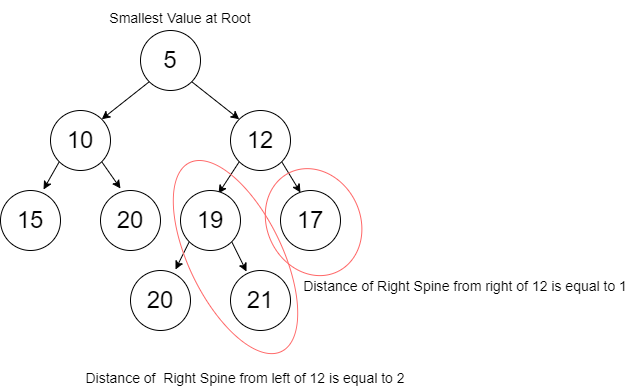

The diagram above was exported from draw.io. Its source (the exported page's mxGraphModel, read from the mxfile embedded in the PNG):
<mxGraphModel dx="1102" dy="865" grid="1" gridSize="10" guides="1" tooltips="1" connect="1" arrows="1" fold="1" page="1" pageScale="1" pageWidth="850" pageHeight="1100" math="0" shadow="0">
  <root>
    <mxCell id="0" />
    <mxCell id="1" parent="0" />
    <mxCell id="fKulvWmd8qT9k3X1Z2gB-9" style="rounded=0;orthogonalLoop=1;jettySize=auto;html=1;exitX=0;exitY=1;exitDx=0;exitDy=0;entryX=1;entryY=0;entryDx=0;entryDy=0;fontSize=24;" parent="1" source="fKulvWmd8qT9k3X1Z2gB-1" target="fKulvWmd8qT9k3X1Z2gB-2" edge="1">
      <mxGeometry relative="1" as="geometry" />
    </mxCell>
    <mxCell id="fKulvWmd8qT9k3X1Z2gB-10" style="edgeStyle=none;rounded=0;orthogonalLoop=1;jettySize=auto;html=1;exitX=1;exitY=1;exitDx=0;exitDy=0;entryX=0;entryY=0;entryDx=0;entryDy=0;fontSize=24;" parent="1" source="fKulvWmd8qT9k3X1Z2gB-1" target="fKulvWmd8qT9k3X1Z2gB-7" edge="1">
      <mxGeometry relative="1" as="geometry" />
    </mxCell>
    <mxCell id="fKulvWmd8qT9k3X1Z2gB-1" value="&lt;font style=&quot;font-size: 24px&quot;&gt;5&lt;/font&gt;" style="ellipse;whiteSpace=wrap;html=1;aspect=fixed;" parent="1" vertex="1">
      <mxGeometry x="190" y="80" width="60" height="60" as="geometry" />
    </mxCell>
    <mxCell id="fKulvWmd8qT9k3X1Z2gB-11" style="edgeStyle=none;rounded=0;orthogonalLoop=1;jettySize=auto;html=1;exitX=0;exitY=1;exitDx=0;exitDy=0;entryX=0.717;entryY=-0.017;entryDx=0;entryDy=0;entryPerimeter=0;fontSize=24;" parent="1" source="fKulvWmd8qT9k3X1Z2gB-2" target="fKulvWmd8qT9k3X1Z2gB-3" edge="1">
      <mxGeometry relative="1" as="geometry" />
    </mxCell>
    <mxCell id="fKulvWmd8qT9k3X1Z2gB-12" style="edgeStyle=none;rounded=0;orthogonalLoop=1;jettySize=auto;html=1;exitX=1;exitY=1;exitDx=0;exitDy=0;entryX=0.333;entryY=-0.033;entryDx=0;entryDy=0;entryPerimeter=0;fontSize=24;" parent="1" source="fKulvWmd8qT9k3X1Z2gB-2" target="fKulvWmd8qT9k3X1Z2gB-4" edge="1">
      <mxGeometry relative="1" as="geometry" />
    </mxCell>
    <mxCell id="fKulvWmd8qT9k3X1Z2gB-2" value="&lt;font style=&quot;font-size: 24px&quot;&gt;10&lt;/font&gt;" style="ellipse;whiteSpace=wrap;html=1;aspect=fixed;" parent="1" vertex="1">
      <mxGeometry x="100" y="160" width="60" height="60" as="geometry" />
    </mxCell>
    <mxCell id="fKulvWmd8qT9k3X1Z2gB-3" value="&lt;font style=&quot;font-size: 24px&quot;&gt;15&lt;/font&gt;" style="ellipse;whiteSpace=wrap;html=1;aspect=fixed;" parent="1" vertex="1">
      <mxGeometry x="50" y="240" width="60" height="60" as="geometry" />
    </mxCell>
    <mxCell id="fKulvWmd8qT9k3X1Z2gB-4" value="&lt;font style=&quot;font-size: 24px&quot;&gt;20&lt;/font&gt;" style="ellipse;whiteSpace=wrap;html=1;aspect=fixed;" parent="1" vertex="1">
      <mxGeometry x="150" y="240" width="60" height="60" as="geometry" />
    </mxCell>
    <mxCell id="fKulvWmd8qT9k3X1Z2gB-13" style="edgeStyle=none;rounded=0;orthogonalLoop=1;jettySize=auto;html=1;exitX=0;exitY=1;exitDx=0;exitDy=0;entryX=0.633;entryY=0.05;entryDx=0;entryDy=0;entryPerimeter=0;fontSize=24;" parent="1" source="fKulvWmd8qT9k3X1Z2gB-7" target="fKulvWmd8qT9k3X1Z2gB-8" edge="1">
      <mxGeometry relative="1" as="geometry" />
    </mxCell>
    <mxCell id="fKulvWmd8qT9k3X1Z2gB-15" style="edgeStyle=none;rounded=0;orthogonalLoop=1;jettySize=auto;html=1;exitX=1;exitY=1;exitDx=0;exitDy=0;entryX=0.333;entryY=0.033;entryDx=0;entryDy=0;entryPerimeter=0;fontSize=24;" parent="1" source="fKulvWmd8qT9k3X1Z2gB-7" target="fKulvWmd8qT9k3X1Z2gB-14" edge="1">
      <mxGeometry relative="1" as="geometry" />
    </mxCell>
    <mxCell id="fKulvWmd8qT9k3X1Z2gB-7" value="&lt;font style=&quot;font-size: 24px&quot;&gt;12&lt;/font&gt;" style="ellipse;whiteSpace=wrap;html=1;aspect=fixed;" parent="1" vertex="1">
      <mxGeometry x="280" y="160" width="60" height="60" as="geometry" />
    </mxCell>
    <mxCell id="fKulvWmd8qT9k3X1Z2gB-18" style="edgeStyle=none;rounded=0;orthogonalLoop=1;jettySize=auto;html=1;exitX=0;exitY=1;exitDx=0;exitDy=0;entryX=0.75;entryY=-0.017;entryDx=0;entryDy=0;entryPerimeter=0;fontSize=24;" parent="1" source="fKulvWmd8qT9k3X1Z2gB-8" target="fKulvWmd8qT9k3X1Z2gB-16" edge="1">
      <mxGeometry relative="1" as="geometry" />
    </mxCell>
    <mxCell id="fKulvWmd8qT9k3X1Z2gB-19" style="edgeStyle=none;rounded=0;orthogonalLoop=1;jettySize=auto;html=1;exitX=1;exitY=1;exitDx=0;exitDy=0;entryX=0.267;entryY=0.017;entryDx=0;entryDy=0;entryPerimeter=0;fontSize=24;" parent="1" source="fKulvWmd8qT9k3X1Z2gB-8" target="fKulvWmd8qT9k3X1Z2gB-17" edge="1">
      <mxGeometry relative="1" as="geometry" />
    </mxCell>
    <mxCell id="fKulvWmd8qT9k3X1Z2gB-8" value="&lt;font style=&quot;font-size: 24px&quot;&gt;19&lt;/font&gt;" style="ellipse;whiteSpace=wrap;html=1;aspect=fixed;" parent="1" vertex="1">
      <mxGeometry x="230" y="240" width="60" height="60" as="geometry" />
    </mxCell>
    <mxCell id="fKulvWmd8qT9k3X1Z2gB-14" value="&lt;font style=&quot;font-size: 24px&quot;&gt;17&lt;/font&gt;" style="ellipse;whiteSpace=wrap;html=1;aspect=fixed;" parent="1" vertex="1">
      <mxGeometry x="330" y="240" width="60" height="60" as="geometry" />
    </mxCell>
    <mxCell id="fKulvWmd8qT9k3X1Z2gB-16" value="&lt;font style=&quot;font-size: 24px&quot;&gt;20&lt;/font&gt;" style="ellipse;whiteSpace=wrap;html=1;aspect=fixed;" parent="1" vertex="1">
      <mxGeometry x="180" y="320" width="60" height="60" as="geometry" />
    </mxCell>
    <mxCell id="fKulvWmd8qT9k3X1Z2gB-17" value="&lt;font style=&quot;font-size: 24px&quot;&gt;21&lt;/font&gt;" style="ellipse;whiteSpace=wrap;html=1;aspect=fixed;" parent="1" vertex="1">
      <mxGeometry x="280" y="320" width="60" height="60" as="geometry" />
    </mxCell>
    <mxCell id="fKulvWmd8qT9k3X1Z2gB-21" value="" style="ellipse;whiteSpace=wrap;html=1;fontSize=24;rotation=-116;fillColor=none;strokeColor=#FF6666;" parent="1" vertex="1">
      <mxGeometry x="180" y="260" width="210" height="93.13" as="geometry" />
    </mxCell>
    <mxCell id="fKulvWmd8qT9k3X1Z2gB-23" value="" style="ellipse;whiteSpace=wrap;html=1;fontSize=24;rotation=-116;fillColor=none;strokeColor=#FF6666;" parent="1" vertex="1">
      <mxGeometry x="308.08" y="225.06" width="110" height="93.13" as="geometry" />
    </mxCell>
    <mxCell id="fKulvWmd8qT9k3X1Z2gB-24" value="&lt;font style=&quot;font-size: 14px&quot;&gt;Distance of&amp;nbsp; Right Spine from left of 12 is equal to 2&lt;/font&gt;" style="text;html=1;strokeColor=none;fillColor=none;align=center;verticalAlign=middle;whiteSpace=wrap;rounded=0;fontSize=24;" parent="1" vertex="1">
      <mxGeometry x="130" y="410" width="330" height="30" as="geometry" />
    </mxCell>
    <mxCell id="fKulvWmd8qT9k3X1Z2gB-25" value="&lt;font style=&quot;font-size: 14px&quot;&gt;Distance of Right Spine from right of 12 is equal to 1&lt;/font&gt;" style="text;html=1;strokeColor=none;fillColor=none;align=center;verticalAlign=middle;whiteSpace=wrap;rounded=0;fontSize=24;" parent="1" vertex="1">
      <mxGeometry x="350" y="318.19" width="330" height="30" as="geometry" />
    </mxCell>
    <mxCell id="fKulvWmd8qT9k3X1Z2gB-26" value="&lt;font style=&quot;font-size: 14px&quot;&gt;Smallest Value at Root&lt;/font&gt;" style="text;html=1;strokeColor=none;fillColor=none;align=center;verticalAlign=middle;whiteSpace=wrap;rounded=0;fontSize=24;" parent="1" vertex="1">
      <mxGeometry x="140" y="50" width="180" height="30" as="geometry" />
    </mxCell>
  </root>
</mxGraphModel>